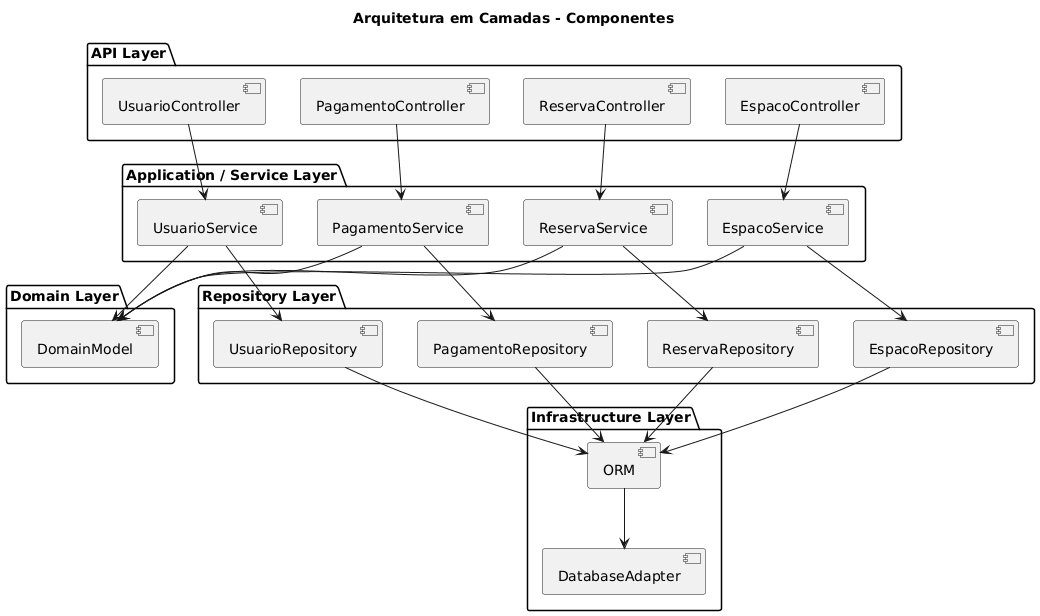

The diagram above was rendered by PlantUML. Its source (embedded in the PNG):
@startuml
title Arquitetura em Camadas - Componentes

package "API Layer" {
    component ReservaController
    component EspacoController
    component UsuarioController
    component PagamentoController
}

package "Application / Service Layer" {
    component ReservaService
    component EspacoService
    component UsuarioService
    component PagamentoService
}

package "Domain Layer" {
    component DomainModel
}

package "Repository Layer" {
    component ReservaRepository
    component UsuarioRepository
    component EspacoRepository
    component PagamentoRepository
}

package "Infrastructure Layer" {
    component DatabaseAdapter
    component ORM
}

ReservaController --> ReservaService
EspacoController --> EspacoService
UsuarioController --> UsuarioService
PagamentoController --> PagamentoService

ReservaService --> DomainModel
EspacoService --> DomainModel
UsuarioService --> DomainModel
PagamentoService --> DomainModel

ReservaService --> ReservaRepository
UsuarioService --> UsuarioRepository
EspacoService --> EspacoRepository
PagamentoService --> PagamentoRepository

ReservaRepository --> ORM
UsuarioRepository --> ORM
PagamentoRepository --> ORM
EspacoRepository --> ORM

ORM --> DatabaseAdapter
@enduml